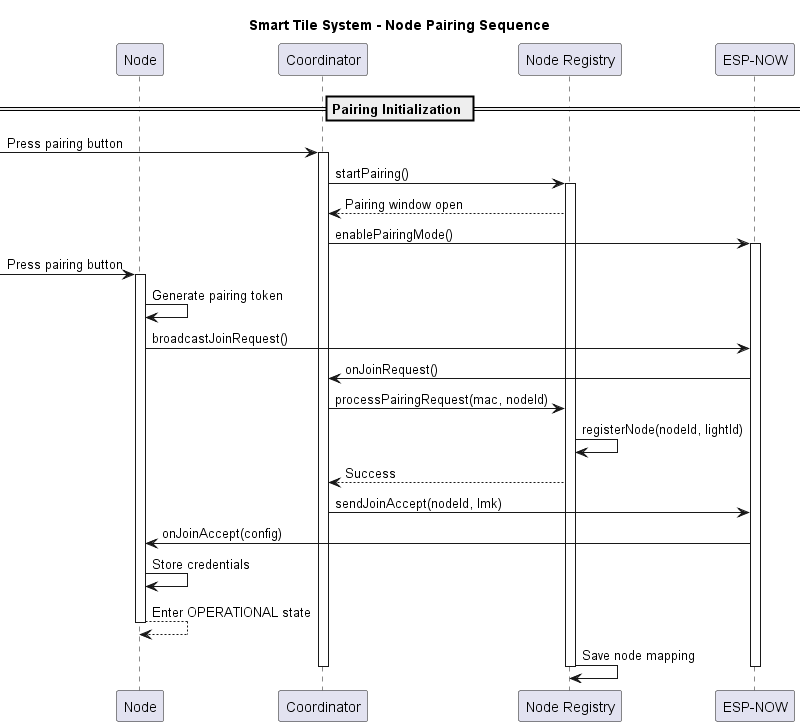

The diagram above was rendered by PlantUML. Its source (embedded in the PNG):
@startuml Pairing Sequence
title Smart Tile System - Node Pairing Sequence

participant "Node" as node
participant "Coordinator" as coord
participant "Node Registry" as registry
participant "ESP-NOW" as espnow

== Pairing Initialization ==
[-> coord: Press pairing button
activate coord
coord -> registry: startPairing()
activate registry
registry --> coord: Pairing window open
coord -> espnow: enablePairingMode()
activate espnow

[-> node: Press pairing button
activate node
node -> node: Generate pairing token
node -> espnow: broadcastJoinRequest()

espnow -> coord: onJoinRequest()
coord -> registry: processPairingRequest(mac, nodeId)
registry -> registry: registerNode(nodeId, lightId)
registry --> coord: Success
coord -> espnow: sendJoinAccept(nodeId, lmk)
espnow -> node: onJoinAccept(config)

node -> node: Store credentials
node --> node: Enter OPERATIONAL state
deactivate node

registry -> registry: Save node mapping
deactivate registry
deactivate espnow
deactivate coord

@enduml